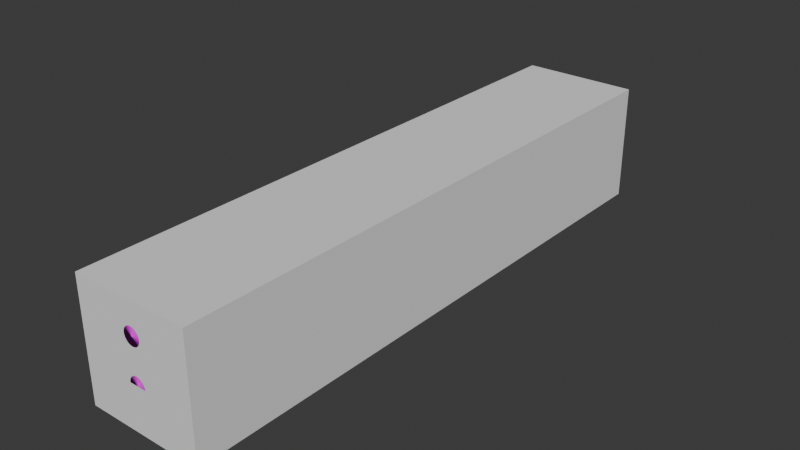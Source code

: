 # Source: fenceBar.blend  (saved by Blender 4.1.23; exported with 4.5.12 LTS)
import bpy
from mathutils import Matrix  # noqa: F401  (used for matrix-valued properties, if any)

bpy.ops.wm.read_factory_settings(use_empty=True)
scene = bpy.context.scene
scene.name = 'Scene'

# ---- collections
col_collection = bpy.data.collections.new('Collection'); scene.collection.children.link(col_collection)

# ---- images (referenced by path relative to the original .blend; pixels are not part of the script)
import os
ASSET_DIR = os.environ.get("B2B_ASSET_DIR", "")  # directory of the original .blend (textures are referenced by path, not embedded)
HERE = os.path.dirname(os.path.abspath(__file__))  # packed textures are extracted next to this script under _unpacked/

def load_image(name, relpath, width, height, colorspace="sRGB"):
    """Load a texture the original file referenced (path relative to the .blend, or extracted next to this script)."""
    p = next((c for c in (os.path.join(HERE, relpath), os.path.join(ASSET_DIR, relpath)) if relpath and os.path.exists(c)), "")
    if p:
        img = bpy.data.images.load(p, check_existing=True)
        img.name = name
    else:  # same state as the original file: an image datablock whose file is absent (Cycles renders it pink)
        img = bpy.data.images.new(name, width, height)
        img.source = "FILE"
        img.filepath = "//" + (relpath or name)
    img.colorspace_settings.name = colorspace
    return img
img_wood_grain_texture2_jpg = load_image('wood-grain-texture2.jpg', 'wood-grain-texture2.jpg', 1024, 1024, 'sRGB')

# ---- materials (node trees are filled in below, after node groups)
mat_001 = bpy.data.materials.new('マテリアル.001')
mat_001.use_transparent_shadow = False

# ---- material node trees
mat_001.use_nodes = True; mat_001.node_tree.nodes.clear()
_N = mat_001.node_tree.nodes; _L = mat_001.node_tree.links
n0 = _N.new('ShaderNodeBsdfPrincipled'); n0.name = 'プリンシプルBSDF'; n0.location = (10, 300)
n0.inputs[2].default_value = 1.0
n1 = _N.new('ShaderNodeOutputMaterial'); n1.name = 'マテリアル出力'; n1.location = (300, 300)
n2 = _N.new('ShaderNodeTexImage'); n2.name = '画像テクスチャ'; n2.location = (-280, 275)
n2.image = img_wood_grain_texture2_jpg
_L.new(n0.outputs[0], n1.inputs[0])
_L.new(n2.outputs[0], n0.inputs[0])
n1.is_active_output = True

# ---- world
world_world = bpy.data.worlds.new('World'); scene.world = world_world
world_world.use_nodes = True; world_world.node_tree.nodes.clear()
_N = world_world.node_tree.nodes; _L = world_world.node_tree.links
n0 = _N.new('ShaderNodeOutputWorld'); n0.name = 'World Output'; n0.location = (300, 300)
n1 = _N.new('ShaderNodeBackground'); n1.name = 'Background'; n1.location = (10, 300)
n1.inputs[0].default_value = (0.05088, 0.05088, 0.05088, 1.0)
_L.new(n1.outputs[0], n0.inputs[0])
n0.is_active_output = True
world_world.color = (0.05088, 0.05088, 0.05088)
world_world.use_sun_shadow = False
world_world.sun_shadow_jitter_overblur = 0.0

# ---- meshes
me_x = bpy.data.meshes.new('立方体')
me_x.from_pydata([(-1.0, 0.0, -1.0), (-1.0, 0.0, 1.0), (-1.0, 2.0, -1.0), (-1.0, 2.0, 1.0), (1.0, 0.0, -1.0), (1.0, 0.0, 1.0), (1.0, 2.0, -1.0), (1.0, 2.0, 1.0)], [], [(0, 1, 3, 2), (2, 3, 7, 6), (6, 7, 5, 4), (4, 5, 1, 0), (2, 6, 4, 0), (7, 3, 1, 5)])
_uv = me_x.uv_layers.new(name='UVマップ')
_uv.uv.foreach_set('vector', [0.375, 0.0, 0.625, 0.0, 0.625, 0.25, 0.375, 0.25, 0.375, 0.25, 0.625, 0.25, 0.625, 0.5, 0.375, 0.5, 0.375, 0.5, 0.625, 0.5, 0.625, 0.75, 0.375, 0.75, 0.375, 0.75, 0.625, 0.75, 0.625, 1.0, 0.375, 1.0, 0.125, 0.5, 0.375, 0.5, 0.375, 0.75, 0.125, 0.75, 0.625, 0.5, 0.875, 0.5, 0.875, 0.75, 0.625, 0.75])
me_x.update()
me_004 = bpy.data.meshes.new('円柱.004')
me_004.from_pydata([(0.0, 6.0, -2.0), (0.0, 6.0, 0.0), (0.1951, 5.981, -2.0), (0.1951, 5.981, 0.0), (0.3827, 5.924, -2.0), (0.3827, 5.924, 0.0), (0.5556, 5.831, -2.0), (0.5556, 5.831, 0.0), (0.7071, 5.707, -2.0), (0.7071, 5.707, 0.0), (0.8315, 5.556, -2.0), (0.8315, 5.556, 0.0), (0.9239, 5.383, -2.0), (0.9239, 5.383, 0.0), (0.9808, 5.195, -2.0), (0.9808, 5.195, 0.0), (1.0, 5.0, -2.0), (1.0, 5.0, 0.0), (0.9808, 4.805, -2.0), (0.9808, 4.805, 0.0), (0.9239, 4.617, -2.0), (0.9239, 4.617, 0.0), (0.8315, 4.444, -2.0), (0.8315, 4.444, 0.0), (0.7071, 4.293, -2.0), (0.7071, 4.293, 0.0), (0.5556, 4.169, -2.0), (0.5556, 4.169, 0.0), (0.3827, 4.076, -2.0), (0.3827, 4.076, 0.0), (0.1951, 4.019, -2.0), (0.1951, 4.019, 0.0), (0.0, 4.0, -2.0), (0.0, 4.0, 0.0), (-0.1951, 4.019, -2.0), (-0.1951, 4.019, 0.0), (-0.3827, 4.076, -2.0), (-0.3827, 4.076, 0.0), (-0.5556, 4.169, -2.0), (-0.5556, 4.169, 0.0), (-0.7071, 4.293, -2.0), (-0.7071, 4.293, 0.0), (-0.8315, 4.444, -2.0), (-0.8315, 4.444, 0.0), (-0.9239, 4.617, -2.0), (-0.9239, 4.617, 0.0), (-0.9808, 4.805, -2.0), (-0.9808, 4.805, 0.0), (-1.0, 5.0, -2.0), (-1.0, 5.0, 0.0), (-0.9808, 5.195, -2.0), (-0.9808, 5.195, 0.0), (-0.9239, 5.383, -2.0), (-0.9239, 5.383, 0.0), (-0.8315, 5.556, -2.0), (-0.8315, 5.556, 0.0), (-0.7071, 5.707, -2.0), (-0.7071, 5.707, 0.0), (-0.5556, 5.831, -2.0), (-0.5556, 5.831, 0.0), (-0.3827, 5.924, -2.0), (-0.3827, 5.924, 0.0), (-0.1951, 5.981, -2.0), (-0.1951, 5.981, 0.0)], [], [(0, 1, 3, 2), (2, 3, 5, 4), (4, 5, 7, 6), (6, 7, 9, 8), (8, 9, 11, 10), (10, 11, 13, 12), (12, 13, 15, 14), (14, 15, 17, 16), (16, 17, 19, 18), (18, 19, 21, 20), (20, 21, 23, 22), (22, 23, 25, 24), (24, 25, 27, 26), (26, 27, 29, 28), (28, 29, 31, 30), (30, 31, 33, 32), (32, 33, 35, 34), (34, 35, 37, 36), (36, 37, 39, 38), (38, 39, 41, 40), (40, 41, 43, 42), (42, 43, 45, 44), (44, 45, 47, 46), (46, 47, 49, 48), (48, 49, 51, 50), (50, 51, 53, 52), (52, 53, 55, 54), (54, 55, 57, 56), (56, 57, 59, 58), (58, 59, 61, 60), (3, 1, 63, 61, 59, 57, 55, 53, 51, 49, 47, 45, 43, 41, 39, 37, 35, 33, 31, 29, 27, 25, 23, 21, 19, 17, 15, 13, 11, 9, 7, 5), (60, 61, 63, 62), (62, 63, 1, 0), (0, 2, 4, 6, 8, 10, 12, 14, 16, 18, 20, 22, 24, 26, 28, 30, 32, 34, 36, 38, 40, 42, 44, 46, 48, 50, 52, 54, 56, 58, 60, 62)])
me_004.polygons.foreach_set('use_smooth', [True] * 34)
_uv = me_004.uv_layers.new(name='UVマップ')
_uv.uv.foreach_set('vector', [0.7242, 0.1072, 0.5977, 0.1072, 0.5977, 0.04925, 0.7242, 0.04925, 0.7242, 0.04925, 0.5977, 0.04925, 0.5977, 5.729e-09, 0.7242, 3.59e-08, 0.5977, 0.5492, 0.4713, 0.5492, 0.4713, 0.5, 0.5977, 0.5, 0.5977, 0.5, 0.4713, 0.5, 0.4713, 0.4421, 0.5977, 0.4421, 0.5977, 0.4421, 0.4713, 0.4421, 0.4713, 0.3778, 0.5977, 0.3778, 0.5977, 0.3778, 0.4713, 0.3778, 0.4713, 0.3094, 0.5977, 0.3094, 0.5977, 0.3094, 0.4713, 0.3094, 0.4713, 0.2398, 0.5977, 0.2398, 0.5977, 0.2398, 0.4713, 0.2398, 0.4713, 0.1715, 0.5977, 0.1715, 0.5977, 0.1715, 0.4713, 0.1715, 0.4713, 0.1072, 0.5977, 0.1072, 0.5977, 0.1072, 0.4713, 0.1072, 0.4713, 0.04925, 0.5977, 0.04925, 0.5977, 0.04925, 0.4713, 0.04925, 0.4713, -1.091e-07, 0.5977, -7.897e-08, 0.7242, 1.0, 0.5977, 1.0, 0.5977, 0.9508, 0.7242, 0.9508, 0.7242, 0.9508, 0.5977, 0.9508, 0.5977, 0.8928, 0.7242, 0.8928, 0.7242, 0.8928, 0.5977, 0.8928, 0.5977, 0.8285, 0.7242, 0.8285, 0.7242, 0.8285, 0.5977, 0.8285, 0.5977, 0.7602, 0.7242, 0.7602, 0.7242, 0.7602, 0.5977, 0.7602, 0.5977, 0.6906, 0.7242, 0.6906, 0.7242, 0.6906, 0.5977, 0.6906, 0.5977, 0.6222, 0.7242, 0.6222, 0.7242, 0.6222, 0.5977, 0.6222, 0.5977, 0.5579, 0.7242, 0.5579, 0.7242, 0.5579, 0.5977, 0.5579, 0.5977, 0.5, 0.7242, 0.5, 0.5977, 1.0, 0.4713, 1.0, 0.4713, 0.9421, 0.5977, 0.9421, 0.5977, 0.9421, 0.4713, 0.9421, 0.4713, 0.8778, 0.5977, 0.8778, 0.5977, 0.8778, 0.4713, 0.8778, 0.4713, 0.8094, 0.5977, 0.8094, 0.5977, 0.8094, 0.4713, 0.8094, 0.4713, 0.7398, 0.5977, 0.7398, 0.5977, 0.7398, 0.4713, 0.7398, 0.4713, 0.6715, 0.5977, 0.6715, 0.5977, 0.6715, 0.4713, 0.6715, 0.4713, 0.6072, 0.5977, 0.6072, 0.5977, 0.6072, 0.4713, 0.6072, 0.4713, 0.5492, 0.5977, 0.5492, 0.7242, 0.5, 0.5977, 0.5, 0.5977, 0.4421, 0.7242, 0.4421, 0.7242, 0.4421, 0.5977, 0.4421, 0.5977, 0.3778, 0.7242, 0.3778, 0.7242, 0.3778, 0.5977, 0.3778, 0.5977, 0.3094, 0.7242, 0.3094, 0.7242, 0.3094, 0.5977, 0.3094, 0.5977, 0.2398, 0.7242, 0.2398, 0.345, 0.2964, 0.345, 0.3658, 0.3426, 0.4348, 0.3378, 0.5007, 0.3309, 0.561, 0.3221, 0.6134, 0.3118, 0.6558, 0.3003, 0.6867, 0.2881, 0.7048, 0.2757, 0.7094, 0.2635, 0.7005, 0.252, 0.6782, 0.2416, 0.6435, 0.2328, 0.5977, 0.2259, 0.5426, 0.2212, 0.4803, 0.2188, 0.4131, 0.2188, 0.3437, 0.2212, 0.2747, 0.2259, 0.2088, 0.2328, 0.1485, 0.2416, 0.09608, 0.252, 0.05364, 0.2635, 0.02277, 0.2757, 0.004659, 0.2881, -3.868e-09, 0.3003, 0.008972, 0.3118, 0.03123, 0.3221, 0.06592, 0.3309, 0.1117, 0.3378, 0.1668, 0.3426, 0.2292, 0.7242, 0.2398, 0.5977, 0.2398, 0.5977, 0.1715, 0.7242, 0.1715, 0.7242, 0.1715, 0.5977, 0.1715, 0.5977, 0.1072, 0.7242, 0.1072, 0.4713, 0.3658, 0.4689, 0.4348, 0.4641, 0.5007, 0.4572, 0.561, 0.4484, 0.6134, 0.4381, 0.6558, 0.4266, 0.6867, 0.4144, 0.7048, 0.4019, 0.7094, 0.3897, 0.7005, 0.3782, 0.6782, 0.3679, 0.6435, 0.3591, 0.5977, 0.3522, 0.5426, 0.3474, 0.4803, 0.345, 0.4131, 0.345, 0.3437, 0.3474, 0.2747, 0.3522, 0.2088, 0.3591, 0.1485, 0.3679, 0.09608, 0.3782, 0.05364, 0.3897, 0.02277, 0.4019, 0.004659, 0.4144, 9.667e-09, 0.4266, 0.008972, 0.4381, 0.03123, 0.4484, 0.06592, 0.4572, 0.1117, 0.4641, 0.1668, 0.4689, 0.2292, 0.4713, 0.2964])
me_004.materials.append(mat_001)
me_004.update()
me_005 = bpy.data.meshes.new('円柱.005')
me_005.from_pydata([(0.0, 1.0, -2.0), (0.0, 1.0, 0.0), (0.1951, 0.9808, -2.0), (0.1951, 0.9808, 0.0), (0.3827, 0.9239, -2.0), (0.3827, 0.9239, 0.0), (0.5556, 0.8315, -2.0), (0.5556, 0.8315, 0.0), (0.7071, 0.7071, -2.0), (0.7071, 0.7071, 0.0), (0.8315, 0.5556, -2.0), (0.8315, 0.5556, 0.0), (0.9239, 0.3827, -2.0), (0.9239, 0.3827, 0.0), (0.9808, 0.1951, -2.0), (0.9808, 0.1951, 0.0), (1.0, -1.431e-06, -2.0), (1.0, -1.431e-06, 0.0), (0.9808, -0.1951, -2.0), (0.9808, -0.1951, 0.0), (0.9239, -0.3827, -2.0), (0.9239, -0.3827, 0.0), (0.8315, -0.5556, -2.0), (0.8315, -0.5556, 0.0), (0.7071, -0.7071, -2.0), (0.7071, -0.7071, 0.0), (0.5556, -0.8315, -2.0), (0.5556, -0.8315, 0.0), (0.3827, -0.9239, -2.0), (0.3827, -0.9239, 0.0), (0.1951, -0.9808, -2.0), (0.1951, -0.9808, 0.0), (0.0, -1.0, -2.0), (0.0, -1.0, 0.0), (-0.1951, -0.9808, -2.0), (-0.1951, -0.9808, 0.0), (-0.3827, -0.9239, -2.0), (-0.3827, -0.9239, 0.0), (-0.5556, -0.8315, -2.0), (-0.5556, -0.8315, 0.0), (-0.7071, -0.7071, -2.0), (-0.7071, -0.7071, 0.0), (-0.8315, -0.5556, -2.0), (-0.8315, -0.5556, 0.0), (-0.9239, -0.3827, -2.0), (-0.9239, -0.3827, 0.0), (-0.9808, -0.1951, -2.0), (-0.9808, -0.1951, 0.0), (-1.0, -1.431e-06, -2.0), (-1.0, -1.431e-06, 0.0), (-0.9808, 0.1951, -2.0), (-0.9808, 0.1951, 0.0), (-0.9239, 0.3827, -2.0), (-0.9239, 0.3827, 0.0), (-0.8315, 0.5556, -2.0), (-0.8315, 0.5556, 0.0), (-0.7071, 0.7071, -2.0), (-0.7071, 0.7071, 0.0), (-0.5556, 0.8315, -2.0), (-0.5556, 0.8315, 0.0), (-0.3827, 0.9239, -2.0), (-0.3827, 0.9239, 0.0), (-0.1951, 0.9808, -2.0), (-0.1951, 0.9808, 0.0)], [], [(0, 1, 3, 2), (2, 3, 5, 4), (4, 5, 7, 6), (6, 7, 9, 8), (8, 9, 11, 10), (10, 11, 13, 12), (12, 13, 15, 14), (14, 15, 17, 16), (16, 17, 19, 18), (18, 19, 21, 20), (20, 21, 23, 22), (22, 23, 25, 24), (24, 25, 27, 26), (26, 27, 29, 28), (28, 29, 31, 30), (30, 31, 33, 32), (32, 33, 35, 34), (34, 35, 37, 36), (36, 37, 39, 38), (38, 39, 41, 40), (40, 41, 43, 42), (42, 43, 45, 44), (44, 45, 47, 46), (46, 47, 49, 48), (48, 49, 51, 50), (50, 51, 53, 52), (52, 53, 55, 54), (54, 55, 57, 56), (56, 57, 59, 58), (58, 59, 61, 60), (3, 1, 63, 61, 59, 57, 55, 53, 51, 49, 47, 45, 43, 41, 39, 37, 35, 33, 31, 29, 27, 25, 23, 21, 19, 17, 15, 13, 11, 9, 7, 5), (60, 61, 63, 62), (62, 63, 1, 0), (0, 2, 4, 6, 8, 10, 12, 14, 16, 18, 20, 22, 24, 26, 28, 30, 32, 34, 36, 38, 40, 42, 44, 46, 48, 50, 52, 54, 56, 58, 60, 62)])
me_005.polygons.foreach_set('use_smooth', [True] * 34)
_uv = me_005.uv_layers.new(name='UVマップ')
_uv.uv.foreach_set('vector', [0.7054, 0.8968, 0.5836, 0.8968, 0.5836, 0.8411, 0.7054, 0.8411, 0.7054, 0.8411, 0.5836, 0.8411, 0.5836, 0.7791, 0.7054, 0.7791, 0.7054, 0.7791, 0.5836, 0.7791, 0.5836, 0.7134, 0.7054, 0.7134, 0.7054, 0.7134, 0.5836, 0.7134, 0.5836, 0.6463, 0.7054, 0.6463, 0.7054, 0.6463, 0.5836, 0.6463, 0.5836, 0.5806, 0.7054, 0.5806, 0.7054, 0.5806, 0.5836, 0.5806, 0.5836, 0.5186, 0.7054, 0.5186, 0.7054, 0.5186, 0.5836, 0.5186, 0.5836, 0.4629, 0.7054, 0.4629, 0.5836, 1.0, 0.4619, 1.0, 0.4619, 0.9443, 0.5836, 0.9443, 0.5836, 0.9443, 0.4619, 0.9443, 0.4619, 0.8823, 0.5836, 0.8823, 0.5836, 0.8823, 0.4619, 0.8823, 0.4619, 0.8165, 0.5836, 0.8165, 0.5836, 0.8165, 0.4619, 0.8165, 0.4619, 0.7495, 0.5836, 0.7495, 0.5836, 0.7495, 0.4619, 0.7495, 0.4619, 0.6837, 0.5836, 0.6837, 0.5836, 0.6837, 0.4619, 0.6837, 0.4619, 0.6218, 0.5836, 0.6218, 0.5836, 0.6218, 0.4619, 0.6218, 0.4619, 0.566, 0.5836, 0.566, 0.5836, 0.566, 0.4619, 0.566, 0.4619, 0.5186, 0.5836, 0.5186, 0.5836, 0.5186, 0.4619, 0.5186, 0.4619, 0.4629, 0.5836, 0.4629, 0.5836, 0.4629, 0.4619, 0.4629, 0.4619, 0.4009, 0.5836, 0.4009, 0.5836, 0.4009, 0.4619, 0.4009, 0.4619, 0.3352, 0.5836, 0.3352, 0.5836, 0.3352, 0.4619, 0.3352, 0.4619, 0.2681, 0.5836, 0.2681, 0.5836, 0.2681, 0.4619, 0.2681, 0.4619, 0.2024, 0.5836, 0.2024, 0.5836, 0.2024, 0.4619, 0.2024, 0.4619, 0.1404, 0.5836, 0.1404, 0.5836, 0.1404, 0.4619, 0.1404, 0.4619, 0.08466, 0.5836, 0.08466, 0.5836, 0.08466, 0.4619, 0.08466, 0.4619, 0.03725, 0.5836, 0.03725, 0.5836, 0.03725, 0.4619, 0.03725, 0.4619, 3.763e-08, 0.5836, 6.668e-08, 0.7054, 0.4629, 0.5836, 0.4629, 0.5836, 0.4256, 0.7054, 0.4256, 0.7054, 0.4256, 0.5836, 0.4256, 0.5836, 0.3782, 0.7054, 0.3782, 0.7054, 0.3782, 0.5836, 0.3782, 0.5836, 0.3225, 0.7054, 0.3225, 0.7054, 0.3225, 0.5836, 0.3225, 0.5836, 0.2605, 0.7054, 0.2605, 0.7054, 0.2605, 0.5836, 0.2605, 0.5836, 0.1948, 0.7054, 0.1948, 0.7054, 0.1948, 0.5836, 0.1948, 0.5836, 0.1277, 0.7054, 0.1277, 0.3403, 0.2853, 0.3403, 0.3521, 0.338, 0.4186, 0.3334, 0.482, 0.3267, 0.5401, 0.3183, 0.5905, 0.3083, 0.6314, 0.2973, 0.6611, 0.2855, 0.6785, 0.2735, 0.683, 0.2618, 0.6744, 0.2507, 0.6529, 0.2408, 0.6195, 0.2323, 0.5755, 0.2257, 0.5224, 0.2211, 0.4624, 0.2188, 0.3977, 0.2188, 0.3309, 0.2211, 0.2644, 0.2257, 0.201, 0.2323, 0.1429, 0.2408, 0.0925, 0.2507, 0.05164, 0.2618, 0.02192, 0.2735, 0.004486, 0.2855, 6.946e-09, 0.2973, 0.008638, 0.3083, 0.03007, 0.3183, 0.06347, 0.3267, 0.1076, 0.3334, 0.1606, 0.338, 0.2206, 0.7054, 0.1277, 0.5836, 0.1277, 0.5836, 0.06195, 0.7054, 0.06195, 0.7054, 0.06195, 0.5836, 0.06195, 0.5836, -4.677e-09, 0.7054, 2.437e-08, 0.4619, 0.3521, 0.4595, 0.4186, 0.455, 0.482, 0.4483, 0.5401, 0.4398, 0.5905, 0.4299, 0.6314, 0.4188, 0.6611, 0.4071, 0.6785, 0.3951, 0.683, 0.3834, 0.6744, 0.3723, 0.6529, 0.3623, 0.6195, 0.3539, 0.5755, 0.3472, 0.5224, 0.3426, 0.4624, 0.3403, 0.3977, 0.3403, 0.3309, 0.3426, 0.2644, 0.3472, 0.201, 0.3539, 0.1429, 0.3623, 0.0925, 0.3723, 0.05164, 0.3834, 0.02192, 0.3951, 0.004486, 0.4071, 1.428e-08, 0.4188, 0.008638, 0.4299, 0.03007, 0.4398, 0.06347, 0.4483, 0.1076, 0.455, 0.1606, 0.4595, 0.2206, 0.4619, 0.2853])
me_005.materials.append(mat_001)
me_005.update()

# ---- objects
ob_col = bpy.data.objects.new('COL', me_x)
ob_002 = bpy.data.objects.new('円柱.002', me_004)
ob_003 = bpy.data.objects.new('円柱.003', me_005)

# ---- transforms, parenting, visibility, modifiers, constraints
ob_col.location = (0.0, 0.0, 0.5)
ob_col.scale = (0.5, 2.5, 0.5)
ob_002.location = (0.0, 0.0, 0.375)
ob_002.rotation_euler = (1.571, 0.0, 0.0)
ob_002.scale = (0.0725, 0.0725, 2.5)
ob_003.location = (0.0, 0.0, 0.375)
ob_003.rotation_euler = (1.571, 0.0, 0.0)
ob_003.scale = (0.0725, 0.0725, 2.5)

# ---- collection membership
col_collection.objects.link(ob_col)
col_collection.objects.link(ob_002)
col_collection.objects.link(ob_003)

# ---- scene / render settings (as saved in the file)
scene.frame_start = 1; scene.frame_end = 250; scene.frame_set(1)
scene.render.engine = 'BLENDER_EEVEE_NEXT'
scene.cycles.sampling_pattern = 'TABULATED_SOBOL'
scene.eevee.ray_tracing_options.trace_max_roughness = 0.0
bpy.context.view_layer.update()

# ---- added for rendering (the .blend has no active camera and no usable light): camera, sun
cam_auto = bpy.data.cameras.new('AutoCamera')
cam_auto.lens = 50.0
cam_auto.sensor_width = 36.0
cam_auto.clip_end = 1000.0
ob_auto_camera = bpy.data.objects.new('AutoCamera', cam_auto)
scene.collection.objects.link(ob_auto_camera)
ob_auto_camera.location = (4.80761, -3.26913, 4.34609)
ob_auto_camera.rotation_euler = (1.09748, -7.21219e-08, 0.694738)
scene.camera = ob_auto_camera
light_auto_sun = bpy.data.lights.new('AutoSun', 'SUN')
light_auto_sun.energy = 3.0
light_auto_sun.angle = 0.0523599
ob_auto_sun = bpy.data.objects.new('AutoSun', light_auto_sun)
scene.collection.objects.link(ob_auto_sun)
ob_auto_sun.rotation_euler = (0.872665, 0.174533, 0.523599)
bpy.context.view_layer.update()
